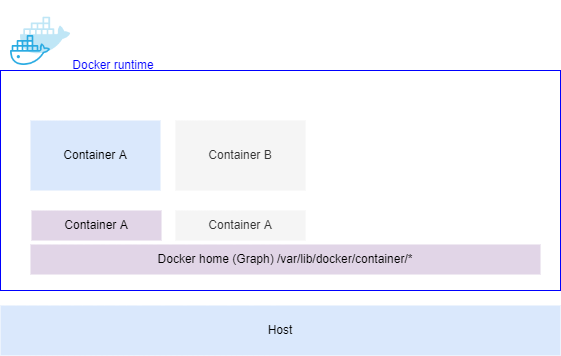

The diagram above was exported from draw.io. Its source (the exported page's mxGraphModel, read from the mxfile embedded in the PNG):
<mxGraphModel dx="782" dy="379" grid="1" gridSize="10" guides="1" tooltips="1" connect="1" arrows="1" fold="1" page="1" pageScale="1" pageWidth="850" pageHeight="1100" math="0" shadow="0">
  <root>
    <mxCell id="0" />
    <mxCell id="1" parent="0" />
    <mxCell id="aajkFrShg0S3REMEAzSx-7" value="" style="rounded=0;whiteSpace=wrap;html=1;fontColor=#000000;fillColor=none;strokeColor=#0000FF;" vertex="1" parent="1">
      <mxGeometry x="120" y="70" width="560" height="220" as="geometry" />
    </mxCell>
    <mxCell id="aajkFrShg0S3REMEAzSx-1" value="Host" style="rounded=0;whiteSpace=wrap;html=1;fillColor=#dae8fc;strokeColor=none;" vertex="1" parent="1">
      <mxGeometry x="120" y="305" width="560" height="50" as="geometry" />
    </mxCell>
    <mxCell id="aajkFrShg0S3REMEAzSx-2" value="Container A" style="rounded=0;whiteSpace=wrap;html=1;fillColor=#f5f5f5;strokeColor=none;fontColor=#333333;" vertex="1" parent="1">
      <mxGeometry x="295" y="210" width="130" height="30" as="geometry" />
    </mxCell>
    <mxCell id="aajkFrShg0S3REMEAzSx-3" value="Container A" style="rounded=0;whiteSpace=wrap;html=1;fillColor=#dae8fc;strokeColor=none;" vertex="1" parent="1">
      <mxGeometry x="150" y="120" width="130" height="70" as="geometry" />
    </mxCell>
    <mxCell id="aajkFrShg0S3REMEAzSx-4" value="Docker home (Graph) /var/lib/docker/container/*" style="rounded=0;whiteSpace=wrap;html=1;fillColor=#e1d5e7;strokeColor=none;" vertex="1" parent="1">
      <mxGeometry x="150" y="244" width="510" height="30" as="geometry" />
    </mxCell>
    <mxCell id="aajkFrShg0S3REMEAzSx-5" value="Container B" style="rounded=0;whiteSpace=wrap;html=1;fillColor=#f5f5f5;strokeColor=none;fontColor=#333333;" vertex="1" parent="1">
      <mxGeometry x="295" y="120" width="130" height="70" as="geometry" />
    </mxCell>
    <mxCell id="aajkFrShg0S3REMEAzSx-6" value="Container A" style="rounded=0;whiteSpace=wrap;html=1;fillColor=#e1d5e7;strokeColor=none;" vertex="1" parent="1">
      <mxGeometry x="151" y="210" width="130" height="30" as="geometry" />
    </mxCell>
    <mxCell id="aajkFrShg0S3REMEAzSx-8" value="" style="shape=image;html=1;verticalAlign=top;verticalLabelPosition=bottom;labelBackgroundColor=#ffffff;imageAspect=0;aspect=fixed;image=https://cdn0.iconfinder.com/data/icons/social-media-2127/48/social_media_social_media_logo_docker-128.png;strokeColor=#0000FF;fontColor=#000000;fillColor=none;" vertex="1" parent="1">
      <mxGeometry x="120" width="80" height="80" as="geometry" />
    </mxCell>
    <mxCell id="aajkFrShg0S3REMEAzSx-9" value="&lt;font color=&quot;#0000ff&quot;&gt;Docker runtime&lt;/font&gt;" style="text;html=1;strokeColor=none;fillColor=none;align=center;verticalAlign=middle;whiteSpace=wrap;rounded=0;fontColor=#000000;" vertex="1" parent="1">
      <mxGeometry x="186" y="50" width="94" height="30" as="geometry" />
    </mxCell>
  </root>
</mxGraphModel>